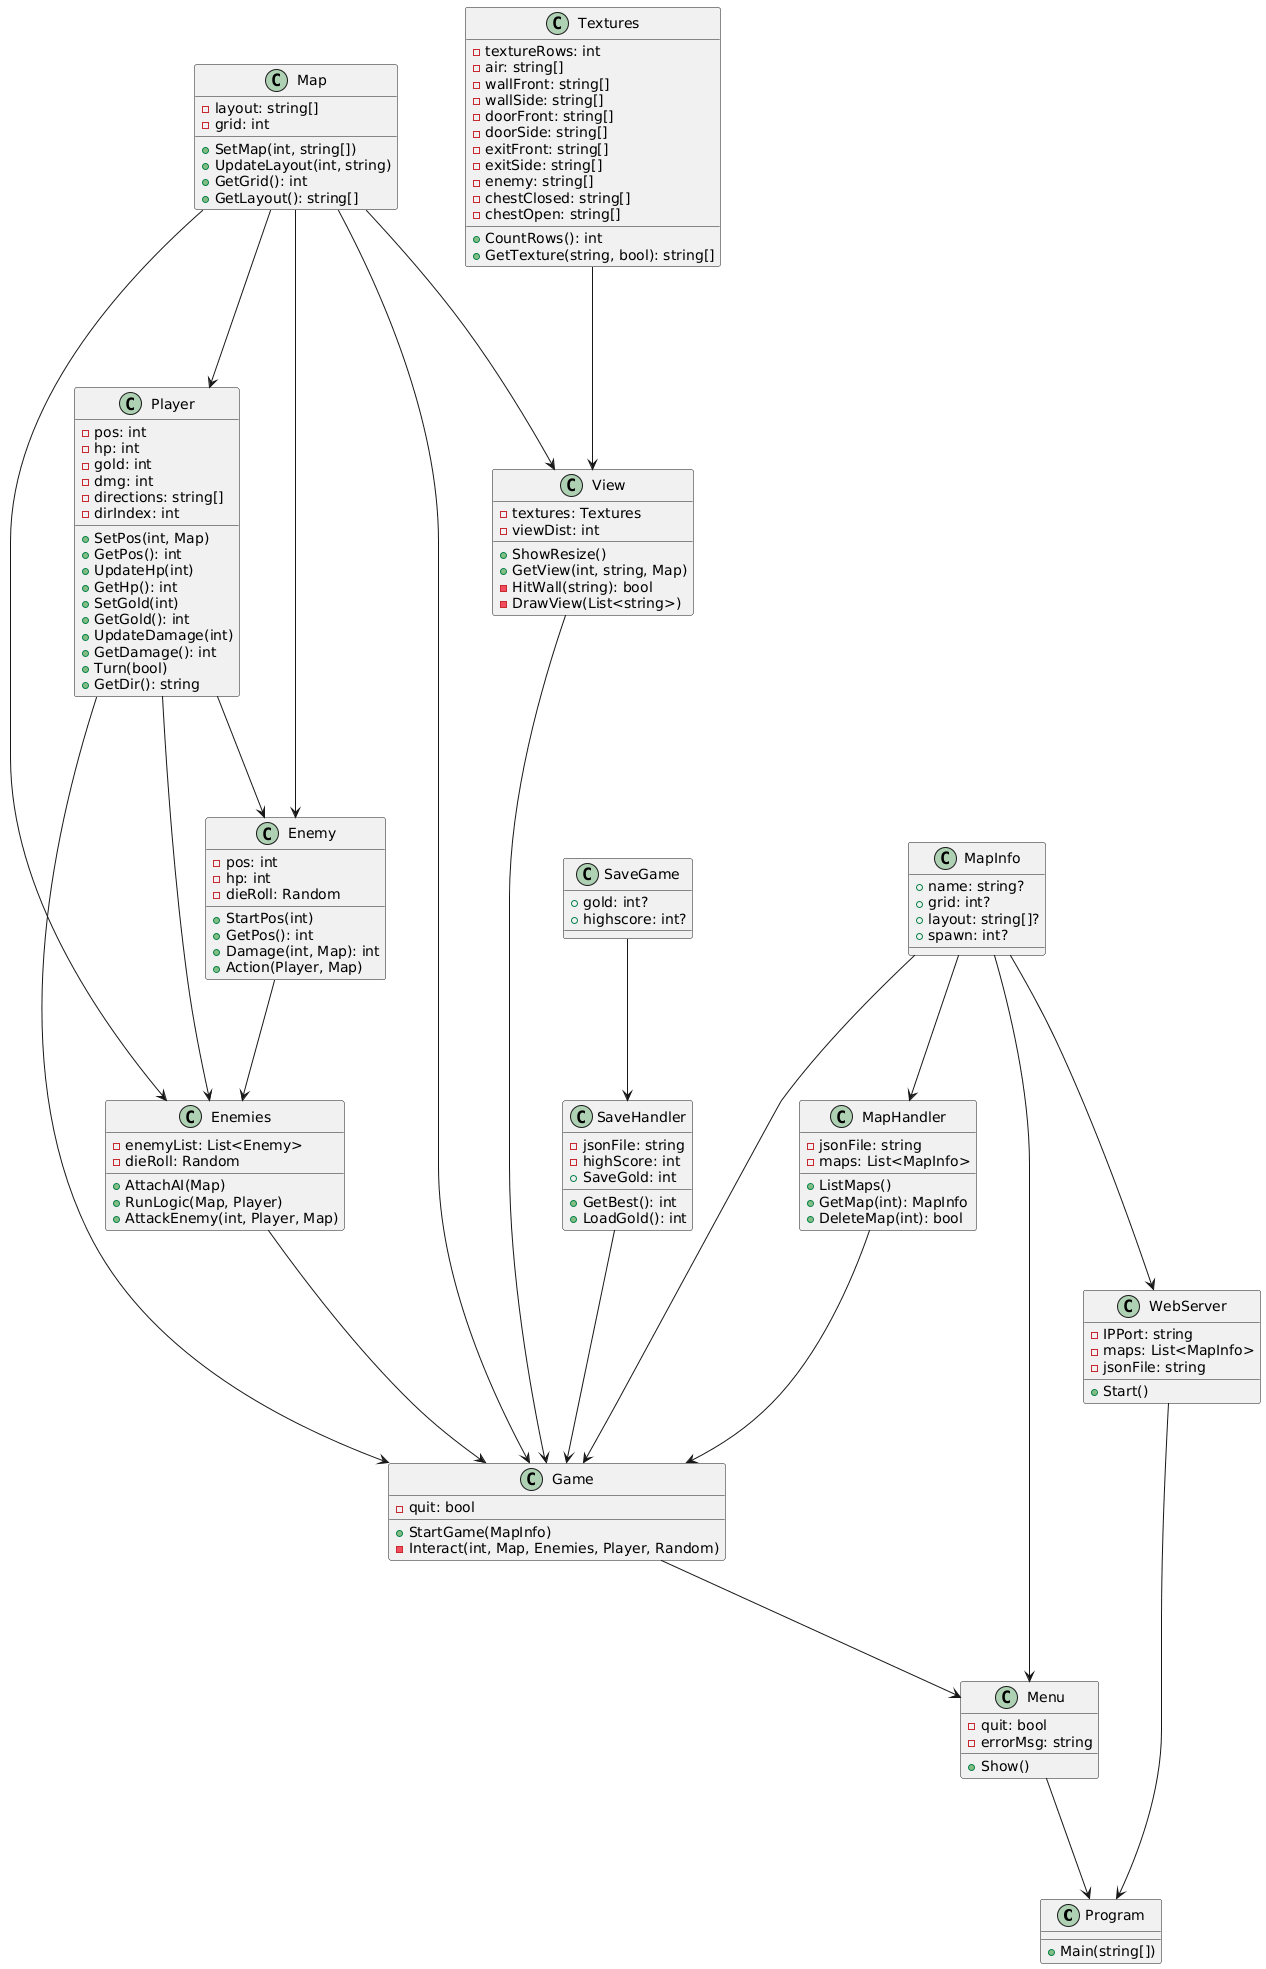

The diagram above was rendered by PlantUML. Its source (embedded in the PNG):
@startuml
class Program {
	+ Main(string[])
}

class Enemies {
	- enemyList: List<Enemy>
	- dieRoll: Random
	+ AttachAI(Map)
	+ RunLogic(Map, Player)
	+ AttackEnemy(int, Player, Map)
}

class Enemy {
	- pos: int
	- hp: int
	- dieRoll: Random
	+ StartPos(int)
	+ GetPos(): int
	+ Damage(int, Map): int
	+ Action(Player, Map)
}

class Game {
	- quit: bool
	+ StartGame(MapInfo)
	- Interact(int, Map, Enemies, Player, Random)
}

class Player {
	- pos: int
	- hp: int
	- gold: int
	- dmg: int
	- directions: string[]
	- dirIndex: int
	+ SetPos(int, Map)
	+ GetPos(): int
	+ UpdateHp(int)
	+ GetHp(): int
	+ SetGold(int)
	+ GetGold(): int
	+ UpdateDamage(int)
	+ GetDamage(): int
	+ Turn(bool)
	+ GetDir(): string
}

class Textures {
	- textureRows: int
	- air: string[]
	- wallFront: string[]
	- wallSide: string[]
	- doorFront: string[]
	- doorSide: string[]
	- exitFront: string[]
	- exitSide: string[]
	- enemy: string[]
	- chestClosed: string[]
	- chestOpen: string[]
	+ CountRows(): int
	+ GetTexture(string, bool): string[]
}

class View {
	- textures: Textures
	- viewDist: int
	+ ShowResize()
	+ GetView(int, string, Map)
	- HitWall(string): bool
	- DrawView(List<string>)
}

class Map {
	- layout: string[]
	- grid: int
	+ SetMap(int, string[])
	+ UpdateLayout(int, string)
	+ GetGrid(): int
	+ GetLayout(): string[]
}

class MapHandler {
	- jsonFile: string
	- maps: List<MapInfo>
	+ ListMaps()
	+ GetMap(int): MapInfo
	+ DeleteMap(int): bool
}

class MapInfo {
	+ name: string?
	+ grid: int?
	+ layout: string[]?
	+ spawn: int?
}

class Menu {
	- quit: bool
	- errorMsg: string
	+ Show()
}

class SaveGame {
	+ gold: int?
	+ highscore: int?
}

class SaveHandler {
	- jsonFile: string
	- highScore: int
	+ GetBest(): int
	+ LoadGold(): int
	+ SaveGold: int
}

class WebServer {
	- IPPort: string
	- maps: List<MapInfo>
	- jsonFile: string
	+ Start()
}

SaveGame ---> SaveHandler
MapInfo ---> MapHandler
MapInfo ---> WebServer
MapInfo ---> Menu
MapInfo ---> Game
MapHandler ---> Game
Enemy ---> Enemies
Map ---> Enemies
Map ---> Enemy
Map ---> Game
Map ---> View
Map ---> Player
Player ---> Enemies
Player ---> Enemy
Player ---> Game
Enemies ---> Game
Menu ---> Program
WebServer ---> Program
Textures ---> View
Game ---> Menu
View ---> Game
SaveHandler ---> Game
@enduml